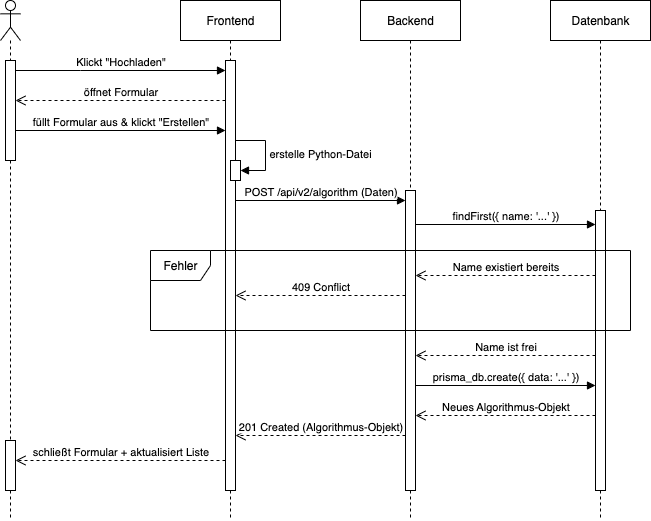

The diagram above was exported from draw.io. Its source (the exported page's mxGraphModel, read from the mxfile embedded in the PNG):
<mxGraphModel dx="946" dy="501" grid="1" gridSize="10" guides="1" tooltips="1" connect="1" arrows="1" fold="1" page="1" pageScale="1" pageWidth="827" pageHeight="1169" math="0" shadow="0">
  <root>
    <mxCell id="0" />
    <mxCell id="1" parent="0" />
    <mxCell id="2" value="" style="shape=umlLifeline;perimeter=lifelinePerimeter;whiteSpace=wrap;html=1;container=1;dropTarget=0;collapsible=0;recursiveResize=0;outlineConnect=0;portConstraint=eastwest;newEdgeStyle={&quot;curved&quot;:0,&quot;rounded&quot;:0};participant=umlActor;" vertex="1" parent="1">
      <mxGeometry x="100" y="40" width="20" height="520" as="geometry" />
    </mxCell>
    <mxCell id="3" value="" style="html=1;points=[[0,0,0,0,5],[0,1,0,0,-5],[1,0,0,0,5],[1,1,0,0,-5]];perimeter=orthogonalPerimeter;outlineConnect=0;targetShapes=umlLifeline;portConstraint=eastwest;newEdgeStyle={&quot;curved&quot;:0,&quot;rounded&quot;:0};" vertex="1" parent="2">
      <mxGeometry x="5" y="60" width="10" height="100" as="geometry" />
    </mxCell>
    <mxCell id="4" value="" style="html=1;points=[[0,0,0,0,5],[0,1,0,0,-5],[1,0,0,0,5],[1,1,0,0,-5]];perimeter=orthogonalPerimeter;outlineConnect=0;targetShapes=umlLifeline;portConstraint=eastwest;newEdgeStyle={&quot;curved&quot;:0,&quot;rounded&quot;:0};" vertex="1" parent="2">
      <mxGeometry x="5" y="440" width="10" height="50" as="geometry" />
    </mxCell>
    <mxCell id="5" value="Frontend" style="shape=umlLifeline;perimeter=lifelinePerimeter;whiteSpace=wrap;html=1;container=1;dropTarget=0;collapsible=0;recursiveResize=0;outlineConnect=0;portConstraint=eastwest;newEdgeStyle={&quot;edgeStyle&quot;:&quot;elbowEdgeStyle&quot;,&quot;elbow&quot;:&quot;vertical&quot;,&quot;curved&quot;:0,&quot;rounded&quot;:0};" vertex="1" parent="1">
      <mxGeometry x="280" y="40" width="100" height="520" as="geometry" />
    </mxCell>
    <mxCell id="6" value="" style="html=1;points=[[0,0,0,0,5],[0,1,0,0,-5],[1,0,0,0,5],[1,1,0,0,-5]];perimeter=orthogonalPerimeter;outlineConnect=0;targetShapes=umlLifeline;portConstraint=eastwest;newEdgeStyle={&quot;curved&quot;:0,&quot;rounded&quot;:0};" vertex="1" parent="5">
      <mxGeometry x="45" y="60" width="10" height="430" as="geometry" />
    </mxCell>
    <mxCell id="7" value="" style="html=1;points=[[0,0,0,0,5],[0,1,0,0,-5],[1,0,0,0,5],[1,1,0,0,-5]];perimeter=orthogonalPerimeter;outlineConnect=0;targetShapes=umlLifeline;portConstraint=eastwest;newEdgeStyle={&quot;curved&quot;:0,&quot;rounded&quot;:0};" vertex="1" parent="5">
      <mxGeometry x="50" y="160" width="10" height="20" as="geometry" />
    </mxCell>
    <mxCell id="8" value="erstelle Python-Datei" style="html=1;align=left;spacingLeft=2;endArrow=block;rounded=0;edgeStyle=orthogonalEdgeStyle;curved=0;rounded=0;" edge="1" parent="5" target="7">
      <mxGeometry relative="1" as="geometry">
        <mxPoint x="55" y="140" as="sourcePoint" />
        <Array as="points">
          <mxPoint x="85" y="170" />
        </Array>
      </mxGeometry>
    </mxCell>
    <mxCell id="9" value="Backend" style="shape=umlLifeline;perimeter=lifelinePerimeter;whiteSpace=wrap;html=1;container=1;dropTarget=0;collapsible=0;recursiveResize=0;outlineConnect=0;portConstraint=eastwest;newEdgeStyle={&quot;edgeStyle&quot;:&quot;elbowEdgeStyle&quot;,&quot;elbow&quot;:&quot;vertical&quot;,&quot;curved&quot;:0,&quot;rounded&quot;:0};" vertex="1" parent="1">
      <mxGeometry x="460" y="40" width="100" height="520" as="geometry" />
    </mxCell>
    <mxCell id="10" value="" style="html=1;points=[[0,0,0,0,5],[0,1,0,0,-5],[1,0,0,0,5],[1,1,0,0,-5]];perimeter=orthogonalPerimeter;outlineConnect=0;targetShapes=umlLifeline;portConstraint=eastwest;newEdgeStyle={&quot;curved&quot;:0,&quot;rounded&quot;:0};" vertex="1" parent="9">
      <mxGeometry x="45" y="190" width="10" height="300" as="geometry" />
    </mxCell>
    <mxCell id="11" value="Datenbank" style="shape=umlLifeline;perimeter=lifelinePerimeter;whiteSpace=wrap;html=1;container=1;dropTarget=0;collapsible=0;recursiveResize=0;outlineConnect=0;portConstraint=eastwest;newEdgeStyle={&quot;curved&quot;:0,&quot;rounded&quot;:0};" vertex="1" parent="1">
      <mxGeometry x="650" y="40" width="100" height="520" as="geometry" />
    </mxCell>
    <mxCell id="12" value="" style="html=1;points=[[0,0,0,0,5],[0,1,0,0,-5],[1,0,0,0,5],[1,1,0,0,-5]];perimeter=orthogonalPerimeter;outlineConnect=0;targetShapes=umlLifeline;portConstraint=eastwest;newEdgeStyle={&quot;curved&quot;:0,&quot;rounded&quot;:0};" vertex="1" parent="11">
      <mxGeometry x="45" y="210" width="10" height="280" as="geometry" />
    </mxCell>
    <mxCell id="13" value="Klickt &quot;Hochladen&quot;" style="html=1;verticalAlign=bottom;endArrow=block;curved=0;rounded=0;" edge="1" source="3" target="6" parent="1">
      <mxGeometry width="80" relative="1" as="geometry">
        <mxPoint x="120" y="110" as="sourcePoint" />
        <mxPoint x="200" y="110" as="targetPoint" />
        <Array as="points">
          <mxPoint x="180" y="110" />
        </Array>
      </mxGeometry>
    </mxCell>
    <mxCell id="14" value="öffnet Formular" style="html=1;verticalAlign=bottom;endArrow=open;dashed=1;endSize=8;curved=0;rounded=0;" edge="1" parent="1">
      <mxGeometry relative="1" as="geometry">
        <mxPoint x="325" y="140" as="sourcePoint" />
        <mxPoint x="115" y="140" as="targetPoint" />
      </mxGeometry>
    </mxCell>
    <mxCell id="15" value="füllt Formular aus &amp;amp; klickt &quot;Erstellen&quot;" style="html=1;verticalAlign=bottom;endArrow=block;curved=0;rounded=0;" edge="1" target="6" parent="1">
      <mxGeometry width="80" relative="1" as="geometry">
        <mxPoint x="115" y="170" as="sourcePoint" />
        <mxPoint x="229.5" y="170" as="targetPoint" />
      </mxGeometry>
    </mxCell>
    <mxCell id="16" value="POST /api/v2/algorithm (Daten)" style="html=1;verticalAlign=bottom;endArrow=block;curved=0;rounded=0;" edge="1" parent="1">
      <mxGeometry width="80" relative="1" as="geometry">
        <mxPoint x="335" y="240" as="sourcePoint" />
        <mxPoint x="505" y="240" as="targetPoint" />
      </mxGeometry>
    </mxCell>
    <mxCell id="17" value="findFirst({ name: '...' })" style="html=1;verticalAlign=bottom;endArrow=block;curved=0;rounded=0;" edge="1" parent="1">
      <mxGeometry width="80" relative="1" as="geometry">
        <mxPoint x="515" y="264" as="sourcePoint" />
        <mxPoint x="695" y="264" as="targetPoint" />
      </mxGeometry>
    </mxCell>
    <mxCell id="18" value="Fehler" style="shape=umlFrame;whiteSpace=wrap;html=1;pointerEvents=0;" vertex="1" parent="1">
      <mxGeometry x="250" y="290" width="480" height="80" as="geometry" />
    </mxCell>
    <mxCell id="19" value="Name existiert bereits" style="html=1;verticalAlign=bottom;endArrow=open;dashed=1;endSize=8;curved=0;rounded=0;" edge="1" parent="1">
      <mxGeometry relative="1" as="geometry">
        <mxPoint x="695" y="315" as="sourcePoint" />
        <mxPoint x="515" y="315" as="targetPoint" />
      </mxGeometry>
    </mxCell>
    <mxCell id="20" value="409 Conflict" style="html=1;verticalAlign=bottom;endArrow=open;dashed=1;endSize=8;curved=0;rounded=0;" edge="1" parent="1">
      <mxGeometry relative="1" as="geometry">
        <mxPoint x="505" y="335" as="sourcePoint" />
        <mxPoint x="335" y="335" as="targetPoint" />
      </mxGeometry>
    </mxCell>
    <mxCell id="21" value="Name ist frei" style="html=1;verticalAlign=bottom;endArrow=open;dashed=1;endSize=8;curved=0;rounded=0;" edge="1" parent="1">
      <mxGeometry relative="1" as="geometry">
        <mxPoint x="695" y="395" as="sourcePoint" />
        <mxPoint x="515" y="395" as="targetPoint" />
      </mxGeometry>
    </mxCell>
    <mxCell id="22" value="prisma_db.create({ data: '...' })" style="html=1;verticalAlign=bottom;endArrow=block;curved=0;rounded=0;" edge="1" parent="1">
      <mxGeometry width="80" relative="1" as="geometry">
        <mxPoint x="515" y="425" as="sourcePoint" />
        <mxPoint x="695" y="425" as="targetPoint" />
      </mxGeometry>
    </mxCell>
    <mxCell id="23" value="Neues Algorithmus-Objekt" style="html=1;verticalAlign=bottom;endArrow=open;dashed=1;endSize=8;curved=0;rounded=0;" edge="1" parent="1">
      <mxGeometry relative="1" as="geometry">
        <mxPoint x="695" y="455" as="sourcePoint" />
        <mxPoint x="515" y="455" as="targetPoint" />
      </mxGeometry>
    </mxCell>
    <mxCell id="24" value="201 Created (Algorithmus-Objekt)" style="html=1;verticalAlign=bottom;endArrow=open;dashed=1;endSize=8;curved=0;rounded=0;" edge="1" parent="1">
      <mxGeometry relative="1" as="geometry">
        <mxPoint x="505" y="475" as="sourcePoint" />
        <mxPoint x="335" y="475" as="targetPoint" />
      </mxGeometry>
    </mxCell>
    <mxCell id="25" value="schließt Formular + aktualisiert Liste" style="html=1;verticalAlign=bottom;endArrow=open;dashed=1;endSize=8;curved=0;rounded=0;" edge="1" parent="1">
      <mxGeometry relative="1" as="geometry">
        <mxPoint x="325" y="500" as="sourcePoint" />
        <mxPoint x="115" y="500" as="targetPoint" />
      </mxGeometry>
    </mxCell>
  </root>
</mxGraphModel>